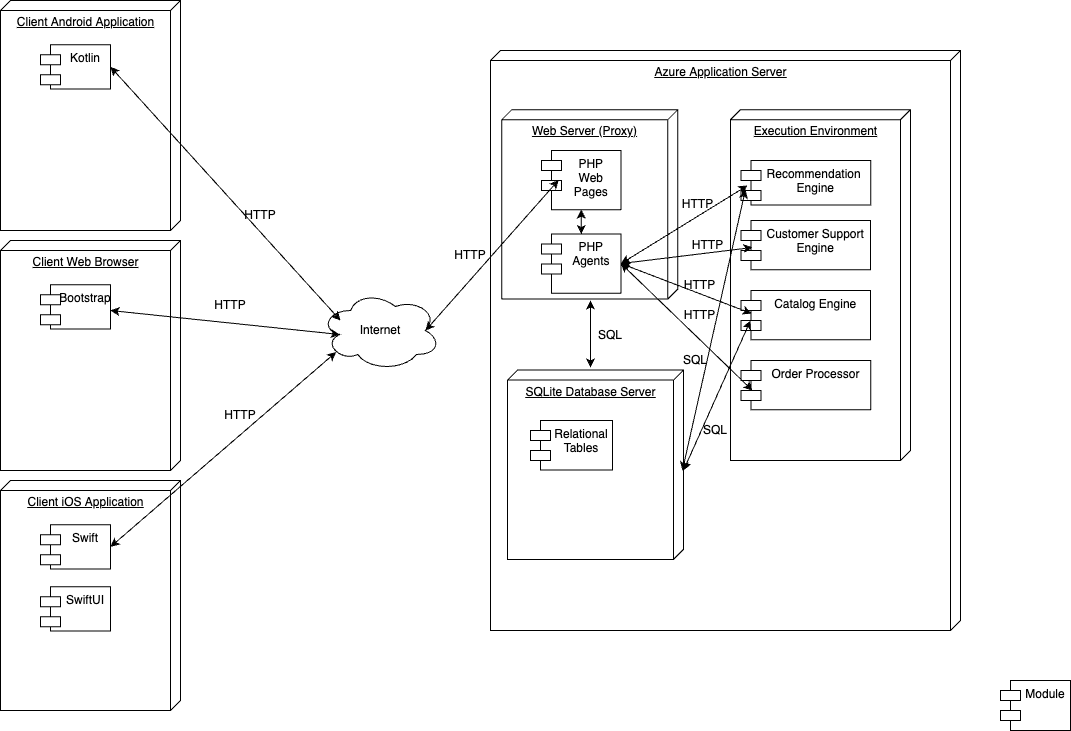

The diagram above was exported from draw.io. Its source (the exported page's mxGraphModel, read from the mxfile embedded in the PNG):
<mxGraphModel dx="2084" dy="768" grid="1" gridSize="10" guides="1" tooltips="1" connect="1" arrows="1" fold="1" page="1" pageScale="1" pageWidth="850" pageHeight="1100" math="0" shadow="0">
  <root>
    <mxCell id="0" />
    <mxCell id="1" parent="0" />
    <mxCell id="vw6IlWTLh8wBFyyxvKa--11" value="" style="group" parent="1" vertex="1" connectable="0">
      <mxGeometry x="-120" y="300" width="180" height="230" as="geometry" />
    </mxCell>
    <mxCell id="vw6IlWTLh8wBFyyxvKa--6" value="Client Web Browser" style="verticalAlign=top;align=center;spacingTop=8;spacingLeft=2;spacingRight=12;shape=cube;size=10;direction=south;fontStyle=4;html=1;" parent="vw6IlWTLh8wBFyyxvKa--11" vertex="1">
      <mxGeometry width="180" height="230" as="geometry" />
    </mxCell>
    <mxCell id="vw6IlWTLh8wBFyyxvKa--10" value="Bootstrap" style="shape=module;align=left;spacingLeft=20;align=center;verticalAlign=top;" parent="vw6IlWTLh8wBFyyxvKa--11" vertex="1">
      <mxGeometry x="40" y="44.230769230769226" width="70" height="44.230769230769226" as="geometry" />
    </mxCell>
    <mxCell id="vw6IlWTLh8wBFyyxvKa--13" value="" style="group" parent="1" vertex="1" connectable="0">
      <mxGeometry x="-120" y="60" width="180" height="230" as="geometry" />
    </mxCell>
    <mxCell id="vw6IlWTLh8wBFyyxvKa--14" value="Client Android Application" style="verticalAlign=top;align=center;spacingTop=8;spacingLeft=2;spacingRight=12;shape=cube;size=10;direction=south;fontStyle=4;html=1;" parent="vw6IlWTLh8wBFyyxvKa--13" vertex="1">
      <mxGeometry width="180" height="230" as="geometry" />
    </mxCell>
    <mxCell id="vw6IlWTLh8wBFyyxvKa--15" value="Kotlin" style="shape=module;align=left;spacingLeft=20;align=center;verticalAlign=top;" parent="vw6IlWTLh8wBFyyxvKa--13" vertex="1">
      <mxGeometry x="40" y="44.230769230769226" width="70" height="44.230769230769226" as="geometry" />
    </mxCell>
    <mxCell id="vw6IlWTLh8wBFyyxvKa--16" value="" style="group" parent="1" vertex="1" connectable="0">
      <mxGeometry x="-120" y="540" width="180" height="230" as="geometry" />
    </mxCell>
    <mxCell id="vw6IlWTLh8wBFyyxvKa--23" value="" style="group" parent="vw6IlWTLh8wBFyyxvKa--16" vertex="1" connectable="0">
      <mxGeometry width="180" height="230" as="geometry" />
    </mxCell>
    <mxCell id="vw6IlWTLh8wBFyyxvKa--17" value="Client iOS Application" style="verticalAlign=top;align=center;spacingTop=8;spacingLeft=2;spacingRight=12;shape=cube;size=10;direction=south;fontStyle=4;html=1;" parent="vw6IlWTLh8wBFyyxvKa--23" vertex="1">
      <mxGeometry width="180" height="230" as="geometry" />
    </mxCell>
    <mxCell id="vw6IlWTLh8wBFyyxvKa--22" value="" style="group" parent="vw6IlWTLh8wBFyyxvKa--23" vertex="1" connectable="0">
      <mxGeometry x="40" y="44.230769230769226" width="70" height="106.15384615384615" as="geometry" />
    </mxCell>
    <mxCell id="vw6IlWTLh8wBFyyxvKa--18" value="Swift" style="shape=module;align=left;spacingLeft=20;align=center;verticalAlign=top;" parent="vw6IlWTLh8wBFyyxvKa--22" vertex="1">
      <mxGeometry width="70" height="44.230769230769226" as="geometry" />
    </mxCell>
    <mxCell id="vw6IlWTLh8wBFyyxvKa--7" value="SwiftUI" style="shape=module;align=left;spacingLeft=20;align=center;verticalAlign=top;" parent="vw6IlWTLh8wBFyyxvKa--22" vertex="1">
      <mxGeometry y="61.92307692307692" width="70" height="44.230769230769226" as="geometry" />
    </mxCell>
    <mxCell id="vw6IlWTLh8wBFyyxvKa--24" value="Module" style="shape=module;align=left;spacingLeft=20;align=center;verticalAlign=top;" parent="1" vertex="1">
      <mxGeometry x="880" y="740" width="70" height="50" as="geometry" />
    </mxCell>
    <mxCell id="vw6IlWTLh8wBFyyxvKa--32" value="" style="group" parent="1" vertex="1" connectable="0">
      <mxGeometry x="90" y="460" width="60" height="30" as="geometry" />
    </mxCell>
    <mxCell id="vw6IlWTLh8wBFyyxvKa--31" value="HTTP" style="text;html=1;strokeColor=none;fillColor=none;align=center;verticalAlign=middle;whiteSpace=wrap;rounded=0;" parent="vw6IlWTLh8wBFyyxvKa--32" vertex="1">
      <mxGeometry width="60" height="30" as="geometry" />
    </mxCell>
    <mxCell id="vw6IlWTLh8wBFyyxvKa--34" value="Internet" style="ellipse;shape=cloud;whiteSpace=wrap;html=1;" parent="1" vertex="1">
      <mxGeometry x="200" y="350" width="120" height="80" as="geometry" />
    </mxCell>
    <mxCell id="vw6IlWTLh8wBFyyxvKa--50" value="" style="group" parent="1" vertex="1" connectable="0">
      <mxGeometry x="370" y="110" width="470" height="580" as="geometry" />
    </mxCell>
    <mxCell id="vw6IlWTLh8wBFyyxvKa--5" value="Azure Application Server" style="verticalAlign=top;align=center;spacingTop=8;spacingLeft=2;spacingRight=12;shape=cube;size=10;direction=south;fontStyle=4;html=1;" parent="vw6IlWTLh8wBFyyxvKa--50" vertex="1">
      <mxGeometry width="470" height="580" as="geometry" />
    </mxCell>
    <mxCell id="vw6IlWTLh8wBFyyxvKa--27" value="" style="group" parent="vw6IlWTLh8wBFyyxvKa--50" vertex="1" connectable="0">
      <mxGeometry x="11.35135135135135" y="59.183673469387756" width="175.94594594594594" height="189.3877551020408" as="geometry" />
    </mxCell>
    <mxCell id="vw6IlWTLh8wBFyyxvKa--1" value="Web Server (Proxy)" style="verticalAlign=top;align=center;spacingTop=8;spacingLeft=2;spacingRight=12;shape=cube;size=10;direction=south;fontStyle=4;html=1;" parent="vw6IlWTLh8wBFyyxvKa--27" vertex="1">
      <mxGeometry width="175.94594594594597" height="189.3877551020408" as="geometry" />
    </mxCell>
    <mxCell id="vw6IlWTLh8wBFyyxvKa--8" value="PHP&#10;Web &#10;Pages" style="shape=module;align=left;spacingLeft=20;align=center;verticalAlign=top;" parent="vw6IlWTLh8wBFyyxvKa--27" vertex="1">
      <mxGeometry x="39.729729729729726" y="40.8169387755102" width="79.45945945945945" height="59.183673469387756" as="geometry" />
    </mxCell>
    <mxCell id="vw6IlWTLh8wBFyyxvKa--9" value="PHP&#10;Agents" style="shape=module;align=left;spacingLeft=20;align=center;verticalAlign=top;" parent="vw6IlWTLh8wBFyyxvKa--27" vertex="1">
      <mxGeometry x="39.729729729729726" y="124.28571428571428" width="79.45945945945945" height="59.183673469387756" as="geometry" />
    </mxCell>
    <mxCell id="vw6IlWTLh8wBFyyxvKa--63" value="" style="endArrow=classic;startArrow=classic;html=1;rounded=0;exitX=0.5;exitY=0;exitDx=0;exitDy=0;entryX=0.5;entryY=1;entryDx=0;entryDy=0;" parent="vw6IlWTLh8wBFyyxvKa--27" source="vw6IlWTLh8wBFyyxvKa--9" target="vw6IlWTLh8wBFyyxvKa--8" edge="1">
      <mxGeometry width="50" height="50" relative="1" as="geometry">
        <mxPoint x="-111.35135135135135" y="290.81632653061223" as="sourcePoint" />
        <mxPoint x="-61.351351351351354" y="240.81632653061223" as="targetPoint" />
      </mxGeometry>
    </mxCell>
    <mxCell id="vw6IlWTLh8wBFyyxvKa--59" value="" style="group" parent="vw6IlWTLh8wBFyyxvKa--50" vertex="1" connectable="0">
      <mxGeometry x="17.027027027027025" y="319.59183673469386" width="175.94594594594594" height="189.3877551020408" as="geometry" />
    </mxCell>
    <mxCell id="vw6IlWTLh8wBFyyxvKa--60" value="SQLite Database Server" style="verticalAlign=top;align=center;spacingTop=8;spacingLeft=2;spacingRight=12;shape=cube;size=10;direction=south;fontStyle=4;html=1;" parent="vw6IlWTLh8wBFyyxvKa--59" vertex="1">
      <mxGeometry width="175.94594594594597" height="189.3877551020408" as="geometry" />
    </mxCell>
    <mxCell id="vw6IlWTLh8wBFyyxvKa--25" value="Relational&#10;Tables" style="shape=module;align=left;spacingLeft=20;align=center;verticalAlign=top;" parent="vw6IlWTLh8wBFyyxvKa--59" vertex="1">
      <mxGeometry x="22.97" y="50.41" width="82.03" height="49.59" as="geometry" />
    </mxCell>
    <mxCell id="vw6IlWTLh8wBFyyxvKa--65" value="" style="endArrow=classic;startArrow=classic;html=1;rounded=0;exitX=-0.014;exitY=0.528;exitDx=0;exitDy=0;exitPerimeter=0;" parent="vw6IlWTLh8wBFyyxvKa--50" source="vw6IlWTLh8wBFyyxvKa--60" edge="1">
      <mxGeometry width="50" height="50" relative="1" as="geometry">
        <mxPoint x="-100" y="350" as="sourcePoint" />
        <mxPoint x="100" y="250" as="targetPoint" />
      </mxGeometry>
    </mxCell>
    <mxCell id="vw6IlWTLh8wBFyyxvKa--66" value="SQL" style="text;html=1;strokeColor=none;fillColor=none;align=center;verticalAlign=middle;whiteSpace=wrap;rounded=0;" parent="vw6IlWTLh8wBFyyxvKa--50" vertex="1">
      <mxGeometry x="90" y="270" width="60" height="30" as="geometry" />
    </mxCell>
    <mxCell id="vw6IlWTLh8wBFyyxvKa--70" value="" style="group" parent="vw6IlWTLh8wBFyyxvKa--50" vertex="1" connectable="0">
      <mxGeometry x="240" y="59.18" width="180" height="350.82" as="geometry" />
    </mxCell>
    <mxCell id="vw6IlWTLh8wBFyyxvKa--68" value="Execution Environment" style="verticalAlign=top;align=center;spacingTop=8;spacingLeft=2;spacingRight=12;shape=cube;size=10;direction=south;fontStyle=4;html=1;" parent="vw6IlWTLh8wBFyyxvKa--70" vertex="1">
      <mxGeometry width="180.00000000000003" height="350.81999999999994" as="geometry" />
    </mxCell>
    <mxCell id="vw6IlWTLh8wBFyyxvKa--69" value="Recommendation &#10;Engine" style="shape=module;align=left;spacingLeft=20;align=center;verticalAlign=top;" parent="vw6IlWTLh8wBFyyxvKa--70" vertex="1">
      <mxGeometry x="10.42" y="50.82" width="129.77" height="44.39" as="geometry" />
    </mxCell>
    <mxCell id="vw6IlWTLh8wBFyyxvKa--74" value="Customer Support&#10;Engine" style="shape=module;align=left;spacingLeft=20;align=center;verticalAlign=top;" parent="vw6IlWTLh8wBFyyxvKa--70" vertex="1">
      <mxGeometry x="10.42" y="110.82" width="129.58" height="49.18" as="geometry" />
    </mxCell>
    <mxCell id="Uwfk8Kb1GTHIN9NuSfhP-2" value="Order Processor" style="shape=module;align=left;spacingLeft=20;align=center;verticalAlign=top;" vertex="1" parent="vw6IlWTLh8wBFyyxvKa--70">
      <mxGeometry x="10.609999999999959" y="250.82" width="129.58" height="49.18" as="geometry" />
    </mxCell>
    <mxCell id="Uwfk8Kb1GTHIN9NuSfhP-1" value="Catalog Engine" style="shape=module;align=left;spacingLeft=20;align=center;verticalAlign=top;" vertex="1" parent="vw6IlWTLh8wBFyyxvKa--70">
      <mxGeometry x="10.42" y="180.82" width="129.58" height="49.18" as="geometry" />
    </mxCell>
    <mxCell id="Uwfk8Kb1GTHIN9NuSfhP-8" value="" style="endArrow=classic;startArrow=classic;html=1;rounded=0;exitX=1;exitY=0.5;exitDx=0;exitDy=0;entryX=0.051;entryY=0.563;entryDx=0;entryDy=0;entryPerimeter=0;" edge="1" parent="vw6IlWTLh8wBFyyxvKa--50" source="vw6IlWTLh8wBFyyxvKa--9" target="vw6IlWTLh8wBFyyxvKa--69">
      <mxGeometry width="50" height="50" relative="1" as="geometry">
        <mxPoint x="187.29999999999995" y="270" as="sourcePoint" />
        <mxPoint x="237.29999999999995" y="220" as="targetPoint" />
      </mxGeometry>
    </mxCell>
    <mxCell id="Uwfk8Kb1GTHIN9NuSfhP-9" value="" style="endArrow=classic;startArrow=classic;html=1;rounded=0;exitX=1;exitY=0.5;exitDx=0;exitDy=0;entryX=0.089;entryY=0.549;entryDx=0;entryDy=0;entryPerimeter=0;" edge="1" parent="vw6IlWTLh8wBFyyxvKa--50" source="vw6IlWTLh8wBFyyxvKa--9" target="vw6IlWTLh8wBFyyxvKa--74">
      <mxGeometry width="50" height="50" relative="1" as="geometry">
        <mxPoint x="140" y="360" as="sourcePoint" />
        <mxPoint x="190" y="310" as="targetPoint" />
      </mxGeometry>
    </mxCell>
    <mxCell id="Uwfk8Kb1GTHIN9NuSfhP-7" value="" style="endArrow=classic;startArrow=classic;html=1;rounded=0;entryX=1;entryY=0.5;entryDx=0;entryDy=0;exitX=0.082;exitY=0.468;exitDx=0;exitDy=0;exitPerimeter=0;" edge="1" parent="vw6IlWTLh8wBFyyxvKa--50" source="Uwfk8Kb1GTHIN9NuSfhP-1" target="vw6IlWTLh8wBFyyxvKa--9">
      <mxGeometry width="50" height="50" relative="1" as="geometry">
        <mxPoint x="130" y="320" as="sourcePoint" />
        <mxPoint x="180" y="270" as="targetPoint" />
      </mxGeometry>
    </mxCell>
    <mxCell id="Uwfk8Kb1GTHIN9NuSfhP-6" value="" style="endArrow=classic;startArrow=classic;html=1;rounded=0;entryX=0.088;entryY=0.61;entryDx=0;entryDy=0;entryPerimeter=0;horizontal=1;exitX=1;exitY=0.5;exitDx=0;exitDy=0;" edge="1" parent="vw6IlWTLh8wBFyyxvKa--50" source="vw6IlWTLh8wBFyyxvKa--9" target="Uwfk8Kb1GTHIN9NuSfhP-2">
      <mxGeometry width="50" height="50" relative="1" as="geometry">
        <mxPoint x="140" y="210" as="sourcePoint" />
        <mxPoint x="190" y="310" as="targetPoint" />
      </mxGeometry>
    </mxCell>
    <mxCell id="Uwfk8Kb1GTHIN9NuSfhP-5" value="" style="endArrow=classic;startArrow=classic;html=1;rounded=0;exitX=0.53;exitY=0.006;exitDx=0;exitDy=0;exitPerimeter=0;entryX=0.035;entryY=0.653;entryDx=0;entryDy=0;entryPerimeter=0;" edge="1" parent="vw6IlWTLh8wBFyyxvKa--50" source="vw6IlWTLh8wBFyyxvKa--60" target="vw6IlWTLh8wBFyyxvKa--69">
      <mxGeometry width="50" height="50" relative="1" as="geometry">
        <mxPoint x="140" y="360" as="sourcePoint" />
        <mxPoint x="190" y="310" as="targetPoint" />
      </mxGeometry>
    </mxCell>
    <mxCell id="Uwfk8Kb1GTHIN9NuSfhP-4" value="" style="endArrow=classic;startArrow=classic;html=1;rounded=0;exitX=0.53;exitY=0;exitDx=0;exitDy=0;exitPerimeter=0;entryX=0.074;entryY=0.61;entryDx=0;entryDy=0;entryPerimeter=0;" edge="1" parent="vw6IlWTLh8wBFyyxvKa--50" source="vw6IlWTLh8wBFyyxvKa--60" target="Uwfk8Kb1GTHIN9NuSfhP-1">
      <mxGeometry width="50" height="50" relative="1" as="geometry">
        <mxPoint x="140" y="360" as="sourcePoint" />
        <mxPoint x="190" y="310" as="targetPoint" />
      </mxGeometry>
    </mxCell>
    <mxCell id="Uwfk8Kb1GTHIN9NuSfhP-11" value="SQL" style="text;html=1;strokeColor=none;fillColor=none;align=center;verticalAlign=middle;whiteSpace=wrap;rounded=0;" vertex="1" parent="vw6IlWTLh8wBFyyxvKa--50">
      <mxGeometry x="200" y="370" width="50" height="20" as="geometry" />
    </mxCell>
    <mxCell id="Uwfk8Kb1GTHIN9NuSfhP-10" value="SQL" style="text;html=1;strokeColor=none;fillColor=none;align=center;verticalAlign=middle;whiteSpace=wrap;rounded=0;" vertex="1" parent="vw6IlWTLh8wBFyyxvKa--50">
      <mxGeometry x="180" y="299.59000000000003" width="50" height="20" as="geometry" />
    </mxCell>
    <mxCell id="Uwfk8Kb1GTHIN9NuSfhP-13" value="HTTP" style="text;html=1;strokeColor=none;fillColor=none;align=center;verticalAlign=middle;whiteSpace=wrap;rounded=0;" vertex="1" parent="vw6IlWTLh8wBFyyxvKa--50">
      <mxGeometry x="185" y="148.88" width="45" height="10" as="geometry" />
    </mxCell>
    <mxCell id="Uwfk8Kb1GTHIN9NuSfhP-15" value="HTTP" style="text;html=1;strokeColor=none;fillColor=none;align=center;verticalAlign=middle;whiteSpace=wrap;rounded=0;" vertex="1" parent="vw6IlWTLh8wBFyyxvKa--50">
      <mxGeometry x="195" y="190" width="45" height="10" as="geometry" />
    </mxCell>
    <mxCell id="Uwfk8Kb1GTHIN9NuSfhP-16" value="HTTP" style="text;html=1;strokeColor=none;fillColor=none;align=center;verticalAlign=middle;whiteSpace=wrap;rounded=0;" vertex="1" parent="vw6IlWTLh8wBFyyxvKa--50">
      <mxGeometry x="187.3" y="229.59" width="45" height="10" as="geometry" />
    </mxCell>
    <mxCell id="Uwfk8Kb1GTHIN9NuSfhP-17" value="HTTP" style="text;html=1;strokeColor=none;fillColor=none;align=center;verticalAlign=middle;whiteSpace=wrap;rounded=0;" vertex="1" parent="vw6IlWTLh8wBFyyxvKa--50">
      <mxGeometry x="187.3" y="260" width="45" height="10" as="geometry" />
    </mxCell>
    <mxCell id="vw6IlWTLh8wBFyyxvKa--51" value="" style="endArrow=classic;startArrow=classic;html=1;rounded=0;entryX=0.16;entryY=0.55;entryDx=0;entryDy=0;entryPerimeter=0;" parent="1" source="vw6IlWTLh8wBFyyxvKa--10" target="vw6IlWTLh8wBFyyxvKa--34" edge="1">
      <mxGeometry width="50" height="50" relative="1" as="geometry">
        <mxPoint x="390" y="460" as="sourcePoint" />
        <mxPoint x="190" y="360" as="targetPoint" />
      </mxGeometry>
    </mxCell>
    <mxCell id="vw6IlWTLh8wBFyyxvKa--52" value="" style="endArrow=classic;startArrow=classic;html=1;rounded=0;exitX=1;exitY=0.5;exitDx=0;exitDy=0;entryX=0.167;entryY=0.375;entryDx=0;entryDy=0;entryPerimeter=0;" parent="1" source="vw6IlWTLh8wBFyyxvKa--15" target="vw6IlWTLh8wBFyyxvKa--34" edge="1">
      <mxGeometry width="50" height="50" relative="1" as="geometry">
        <mxPoint x="270" y="460" as="sourcePoint" />
        <mxPoint x="320" y="410" as="targetPoint" />
      </mxGeometry>
    </mxCell>
    <mxCell id="vw6IlWTLh8wBFyyxvKa--53" value="" style="endArrow=classic;startArrow=classic;html=1;rounded=0;exitX=1;exitY=0.5;exitDx=0;exitDy=0;entryX=0.13;entryY=0.77;entryDx=0;entryDy=0;entryPerimeter=0;" parent="1" source="vw6IlWTLh8wBFyyxvKa--18" target="vw6IlWTLh8wBFyyxvKa--34" edge="1">
      <mxGeometry width="50" height="50" relative="1" as="geometry">
        <mxPoint x="270" y="460" as="sourcePoint" />
        <mxPoint x="320" y="410" as="targetPoint" />
      </mxGeometry>
    </mxCell>
    <mxCell id="vw6IlWTLh8wBFyyxvKa--54" value="" style="endArrow=classic;startArrow=classic;html=1;rounded=0;exitX=0.214;exitY=0.5;exitDx=0;exitDy=0;exitPerimeter=0;entryX=0.875;entryY=0.5;entryDx=0;entryDy=0;entryPerimeter=0;" parent="1" source="vw6IlWTLh8wBFyyxvKa--8" target="vw6IlWTLh8wBFyyxvKa--34" edge="1">
      <mxGeometry width="50" height="50" relative="1" as="geometry">
        <mxPoint x="270" y="460" as="sourcePoint" />
        <mxPoint x="320" y="410" as="targetPoint" />
      </mxGeometry>
    </mxCell>
    <mxCell id="vw6IlWTLh8wBFyyxvKa--55" value="HTTP" style="text;html=1;strokeColor=none;fillColor=none;align=center;verticalAlign=middle;whiteSpace=wrap;rounded=0;" parent="1" vertex="1">
      <mxGeometry x="80" y="350" width="60" height="30" as="geometry" />
    </mxCell>
    <mxCell id="vw6IlWTLh8wBFyyxvKa--56" value="HTTP" style="text;html=1;strokeColor=none;fillColor=none;align=center;verticalAlign=middle;whiteSpace=wrap;rounded=0;" parent="1" vertex="1">
      <mxGeometry x="110" y="260" width="60" height="30" as="geometry" />
    </mxCell>
    <mxCell id="vw6IlWTLh8wBFyyxvKa--57" value="HTTP" style="text;html=1;strokeColor=none;fillColor=none;align=center;verticalAlign=middle;whiteSpace=wrap;rounded=0;" parent="1" vertex="1">
      <mxGeometry x="320" y="300" width="60" height="30" as="geometry" />
    </mxCell>
  </root>
</mxGraphModel>